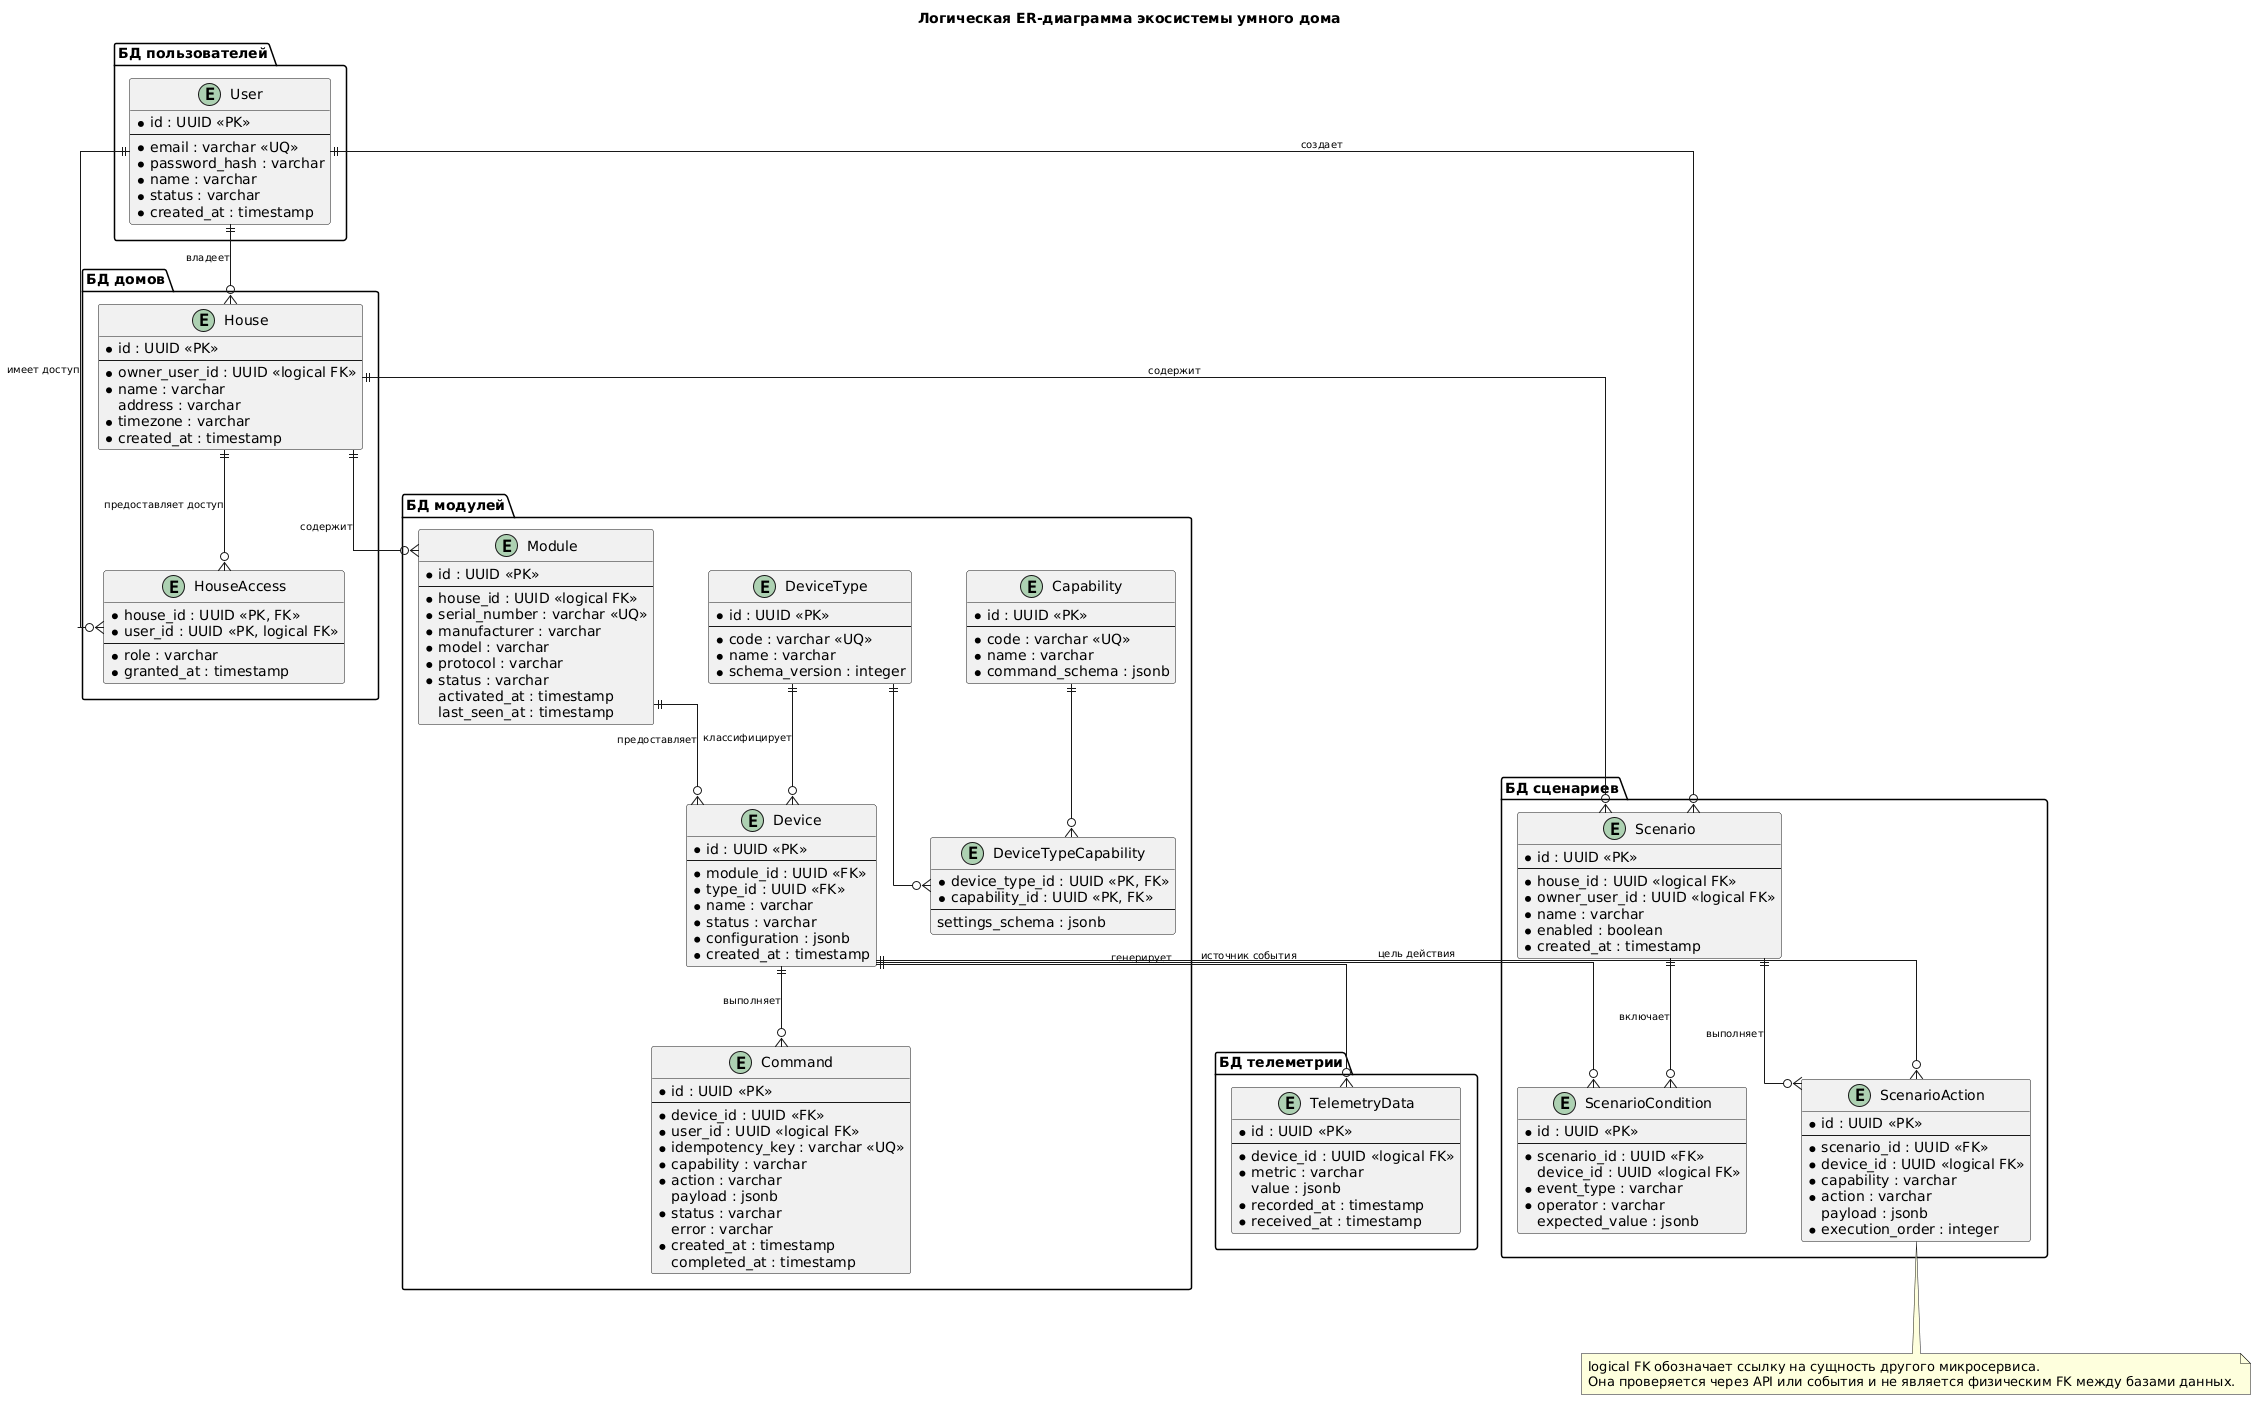

The diagram above was rendered by PlantUML. Its source (embedded in the PNG):
@startuml

title Логическая ER-диаграмма экосистемы умного дома

skinparam backgroundColor white
skinparam linetype ortho
skinparam nodesep 55
skinparam ranksep 80
skinparam ArrowFontSize 10
hide methods

package "БД пользователей" {
    entity "User" as users {
        * id : UUID <<PK>>
        --
        * email : varchar <<UQ>>
        * password_hash : varchar
        * name : varchar
        * status : varchar
        * created_at : timestamp
    }
}

package "БД домов" {
    entity "House" as houses {
        * id : UUID <<PK>>
        --
        * owner_user_id : UUID <<logical FK>>
        * name : varchar
        address : varchar
        * timezone : varchar
        * created_at : timestamp
    }

    entity "HouseAccess" as house_access {
        * house_id : UUID <<PK, FK>>
        * user_id : UUID <<PK, logical FK>>
        --
        * role : varchar
        * granted_at : timestamp
    }
}

package "БД модулей" {
    entity "Module" as modules {
        * id : UUID <<PK>>
        --
        * house_id : UUID <<logical FK>>
        * serial_number : varchar <<UQ>>
        * manufacturer : varchar
        * model : varchar
        * protocol : varchar
        * status : varchar
        activated_at : timestamp
        last_seen_at : timestamp
    }

    entity "Device" as devices {
        * id : UUID <<PK>>
        --
        * module_id : UUID <<FK>>
        * type_id : UUID <<FK>>
        * name : varchar
        * status : varchar
        * configuration : jsonb
        * created_at : timestamp
    }

    entity "DeviceType" as device_types {
        * id : UUID <<PK>>
        --
        * code : varchar <<UQ>>
        * name : varchar
        * schema_version : integer
    }

    entity "Capability" as capabilities {
        * id : UUID <<PK>>
        --
        * code : varchar <<UQ>>
        * name : varchar
        * command_schema : jsonb
    }

    entity "DeviceTypeCapability" as type_capabilities {
        * device_type_id : UUID <<PK, FK>>
        * capability_id : UUID <<PK, FK>>
        --
        settings_schema : jsonb
    }

    entity "Command" as commands {
        * id : UUID <<PK>>
        --
        * device_id : UUID <<FK>>
        * user_id : UUID <<logical FK>>
        * idempotency_key : varchar <<UQ>>
        * capability : varchar
        * action : varchar
        payload : jsonb
        * status : varchar
        error : varchar
        * created_at : timestamp
        completed_at : timestamp
    }
}

package "БД телеметрии" {
    entity "TelemetryData" as telemetry {
        * id : UUID <<PK>>
        --
        * device_id : UUID <<logical FK>>
        * metric : varchar
        value : jsonb
        * recorded_at : timestamp
        * received_at : timestamp
    }
}

package "БД сценариев" {
    entity "Scenario" as scenarios {
        * id : UUID <<PK>>
        --
        * house_id : UUID <<logical FK>>
        * owner_user_id : UUID <<logical FK>>
        * name : varchar
        * enabled : boolean
        * created_at : timestamp
    }

    entity "ScenarioCondition" as scenario_conditions {
        * id : UUID <<PK>>
        --
        * scenario_id : UUID <<FK>>
        device_id : UUID <<logical FK>>
        * event_type : varchar
        * operator : varchar
        expected_value : jsonb
    }

    entity "ScenarioAction" as scenario_actions {
        * id : UUID <<PK>>
        --
        * scenario_id : UUID <<FK>>
        * device_id : UUID <<logical FK>>
        * capability : varchar
        * action : varchar
        payload : jsonb
        * execution_order : integer
    }
}

users ||--o{ houses : владеет
users ||--o{ house_access : имеет доступ
houses ||--o{ house_access : предоставляет доступ

houses ||--o{ modules : содержит
modules ||--o{ devices : предоставляет
device_types ||--o{ devices : классифицирует
device_types ||--o{ type_capabilities
capabilities ||--o{ type_capabilities
devices ||--o{ commands : выполняет

devices ||--o{ telemetry : генерирует

users ||--o{ scenarios : создает
houses ||--o{ scenarios : содержит
scenarios ||--o{ scenario_conditions : включает
scenarios ||--o{ scenario_actions : выполняет
devices ||--o{ scenario_conditions : источник события
devices ||--o{ scenario_actions : цель действия

note bottom
  logical FK обозначает ссылку на сущность другого микросервиса.
  Она проверяется через API или события и не является физическим FK между базами данных.
end note

@enduml